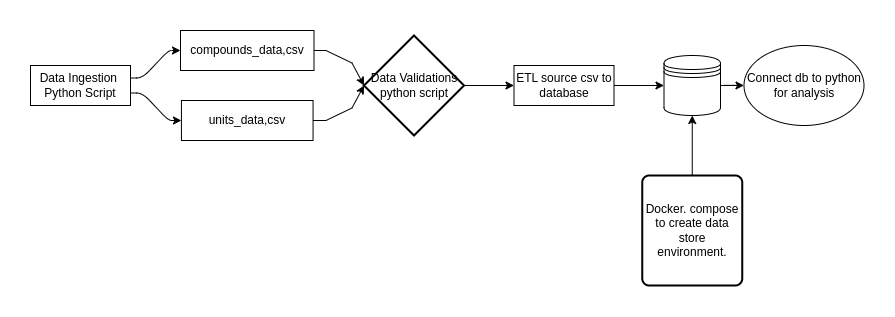

The diagram above was exported from draw.io. Its source (the exported page's mxGraphModel, read from the mxfile embedded in the PNG):
<mxGraphModel dx="819" dy="482" grid="1" gridSize="10" guides="1" tooltips="1" connect="1" arrows="1" fold="1" page="1" pageScale="1" pageWidth="850" pageHeight="1100" math="0" shadow="0">
  <root>
    <mxCell id="0" />
    <mxCell id="1" parent="0" />
    <mxCell id="uJdXmNymFzuw9dv4ouH_-58" style="edgeStyle=orthogonalEdgeStyle;rounded=0;orthogonalLoop=1;jettySize=auto;html=1;entryX=0.5;entryY=1;entryDx=0;entryDy=0;" edge="1" parent="1" source="uJdXmNymFzuw9dv4ouH_-38" target="uJdXmNymFzuw9dv4ouH_-70">
      <mxGeometry relative="1" as="geometry">
        <mxPoint x="787" y="620" as="targetPoint" />
      </mxGeometry>
    </mxCell>
    <mxCell id="uJdXmNymFzuw9dv4ouH_-38" value="Docker. compose to create data store environment." style="rounded=1;whiteSpace=wrap;html=1;absoluteArcSize=1;arcSize=14;strokeWidth=2;" vertex="1" parent="1">
      <mxGeometry x="661.75" y="845" width="100" height="110" as="geometry" />
    </mxCell>
    <mxCell id="uJdXmNymFzuw9dv4ouH_-60" value="Data Ingestion&amp;nbsp;&lt;br&gt;Python Script" style="whiteSpace=wrap;html=1;" vertex="1" parent="1">
      <mxGeometry x="50" y="735" width="100" height="40" as="geometry" />
    </mxCell>
    <mxCell id="uJdXmNymFzuw9dv4ouH_-61" style="edgeStyle=orthogonalEdgeStyle;rounded=0;orthogonalLoop=1;jettySize=auto;html=1;noEdgeStyle=1;orthogonal=1;entryX=0;entryY=0.5;entryDx=0;entryDy=0;entryPerimeter=0;" edge="1" parent="1" source="uJdXmNymFzuw9dv4ouH_-62" target="uJdXmNymFzuw9dv4ouH_-66">
      <mxGeometry relative="1" as="geometry">
        <Array as="points">
          <mxPoint x="345.5" y="720" />
          <mxPoint x="371.5" y="732.5" />
        </Array>
      </mxGeometry>
    </mxCell>
    <mxCell id="uJdXmNymFzuw9dv4ouH_-62" value="compounds_data,csv" style="whiteSpace=wrap;html=1;" vertex="1" parent="1">
      <mxGeometry x="200" y="700" width="133.5" height="40" as="geometry" />
    </mxCell>
    <mxCell id="uJdXmNymFzuw9dv4ouH_-63" value="" style="html=1;rounded=1;curved=0;sourcePerimeterSpacing=0;targetPerimeterSpacing=0;startSize=6;endSize=6;noEdgeStyle=1;orthogonal=1;" edge="1" parent="1" source="uJdXmNymFzuw9dv4ouH_-60" target="uJdXmNymFzuw9dv4ouH_-62">
      <mxGeometry relative="1" as="geometry">
        <Array as="points">
          <mxPoint x="162" y="747.5" />
          <mxPoint x="188" y="720" />
        </Array>
      </mxGeometry>
    </mxCell>
    <mxCell id="uJdXmNymFzuw9dv4ouH_-64" value="&lt;span style=&quot;color: rgb(0, 0, 0); font-family: Helvetica; font-size: 12px; font-style: normal; font-variant-ligatures: normal; font-variant-caps: normal; font-weight: 400; letter-spacing: normal; orphans: 2; text-align: center; text-indent: 0px; text-transform: none; widows: 2; word-spacing: 0px; -webkit-text-stroke-width: 0px; background-color: rgb(251, 251, 251); text-decoration-thickness: initial; text-decoration-style: initial; text-decoration-color: initial; float: none; display: inline !important;&quot;&gt;units_data,csv&lt;/span&gt;" style="whiteSpace=wrap;html=1;" vertex="1" parent="1">
      <mxGeometry x="200.935" y="770" width="131.63" height="40" as="geometry" />
    </mxCell>
    <mxCell id="uJdXmNymFzuw9dv4ouH_-65" value="" style="html=1;rounded=1;curved=0;sourcePerimeterSpacing=0;targetPerimeterSpacing=0;startSize=6;endSize=6;noEdgeStyle=1;orthogonal=1;" edge="1" parent="1" source="uJdXmNymFzuw9dv4ouH_-60" target="uJdXmNymFzuw9dv4ouH_-64">
      <mxGeometry relative="1" as="geometry">
        <Array as="points">
          <mxPoint x="162" y="762.5" />
          <mxPoint x="188" y="790" />
        </Array>
      </mxGeometry>
    </mxCell>
    <mxCell id="uJdXmNymFzuw9dv4ouH_-66" value="Data Validations&lt;br&gt;python script" style="strokeWidth=2;html=1;shape=mxgraph.flowchart.decision;whiteSpace=wrap;" vertex="1" parent="1">
      <mxGeometry x="383.5" y="705" width="100" height="100" as="geometry" />
    </mxCell>
    <mxCell id="uJdXmNymFzuw9dv4ouH_-67" style="edgeStyle=orthogonalEdgeStyle;rounded=0;orthogonalLoop=1;jettySize=auto;html=1;exitX=1;exitY=0.5;exitDx=0;exitDy=0;entryX=0;entryY=0.5;entryDx=0;entryDy=0;entryPerimeter=0;noEdgeStyle=1;orthogonal=1;" edge="1" parent="1" source="uJdXmNymFzuw9dv4ouH_-64" target="uJdXmNymFzuw9dv4ouH_-66">
      <mxGeometry relative="1" as="geometry">
        <Array as="points">
          <mxPoint x="345.5" y="790" />
          <mxPoint x="371.5" y="777.5" />
        </Array>
      </mxGeometry>
    </mxCell>
    <mxCell id="uJdXmNymFzuw9dv4ouH_-68" value="ETL source csv to database" style="whiteSpace=wrap;html=1;" vertex="1" parent="1">
      <mxGeometry x="533.5" y="735" width="100" height="40" as="geometry" />
    </mxCell>
    <mxCell id="uJdXmNymFzuw9dv4ouH_-69" style="edgeStyle=orthogonalEdgeStyle;rounded=0;orthogonalLoop=1;jettySize=auto;html=1;exitX=1;exitY=0.5;exitDx=0;exitDy=0;exitPerimeter=0;entryX=0;entryY=0.5;entryDx=0;entryDy=0;noEdgeStyle=1;orthogonal=1;" edge="1" parent="1" source="uJdXmNymFzuw9dv4ouH_-66" target="uJdXmNymFzuw9dv4ouH_-68">
      <mxGeometry relative="1" as="geometry">
        <Array as="points">
          <mxPoint x="495.5" y="755" />
          <mxPoint x="521.5" y="755" />
        </Array>
      </mxGeometry>
    </mxCell>
    <mxCell id="uJdXmNymFzuw9dv4ouH_-73" value="" style="edgeStyle=orthogonalEdgeStyle;rounded=0;orthogonalLoop=1;jettySize=auto;html=1;" edge="1" parent="1" source="uJdXmNymFzuw9dv4ouH_-70" target="uJdXmNymFzuw9dv4ouH_-72">
      <mxGeometry relative="1" as="geometry" />
    </mxCell>
    <mxCell id="uJdXmNymFzuw9dv4ouH_-70" value="" style="shape=datastore;whiteSpace=wrap;html=1;" vertex="1" parent="1">
      <mxGeometry x="683.5" y="725" width="56.5" height="60" as="geometry" />
    </mxCell>
    <mxCell id="uJdXmNymFzuw9dv4ouH_-71" style="edgeStyle=orthogonalEdgeStyle;rounded=0;orthogonalLoop=1;jettySize=auto;html=1;exitX=1;exitY=0.5;exitDx=0;exitDy=0;noEdgeStyle=1;orthogonal=1;" edge="1" parent="1" source="uJdXmNymFzuw9dv4ouH_-68" target="uJdXmNymFzuw9dv4ouH_-70">
      <mxGeometry relative="1" as="geometry">
        <Array as="points">
          <mxPoint x="645.5" y="755" />
          <mxPoint x="671.5" y="755" />
        </Array>
      </mxGeometry>
    </mxCell>
    <mxCell id="uJdXmNymFzuw9dv4ouH_-72" value="Connect db to python for analysis" style="ellipse;whiteSpace=wrap;html=1;" vertex="1" parent="1">
      <mxGeometry x="763.5" y="715" width="120" height="80" as="geometry" />
    </mxCell>
  </root>
</mxGraphModel>